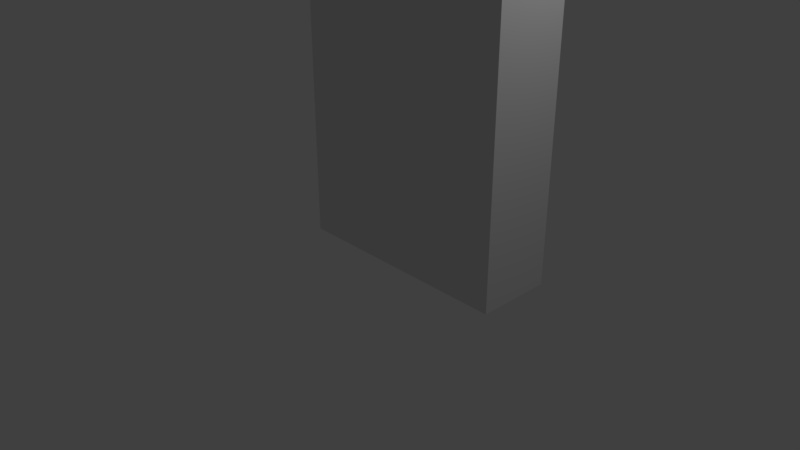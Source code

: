 # Source: Wall_M.blend  (saved by Blender 2.79.0; exported with 4.5.12 LTS)
import bpy
from mathutils import Matrix  # noqa: F401  (used for matrix-valued properties, if any)

bpy.ops.wm.read_factory_settings(use_empty=True)
scene = bpy.context.scene
scene.name = 'Scene'

# ---- collections
col_collection_1 = bpy.data.collections.new('Collection 1'); scene.collection.children.link(col_collection_1)

# ---- materials (node trees are filled in below, after node groups)
mat_material = bpy.data.materials.new('Material')
mat_material.alpha_threshold = 0.0
mat_material.use_transparent_shadow = False
mat_material.roughness = 0.5
mat_material.line_color = (0.0, 0.0, 0.0, 1.0)

# ---- material node trees

# ---- world
world_world = bpy.data.worlds.new('World'); scene.world = world_world
world_world.color = (0.05088, 0.05088, 0.05088)
world_world.use_sun_shadow = False
world_world.sun_shadow_jitter_overblur = 0.0
world_world.cycles.sampling_method = 'MANUAL'

# ---- cameras
cam_camera = bpy.data.cameras.new('Camera')
cam_camera.clip_end = 100.0
cam_camera.lens = 35.0
cam_camera.sensor_width = 32.0
cam_camera.sensor_height = 18.0
cam_camera.ortho_scale = 7.314
cam_camera.dof.focus_distance = 0.0
cam_camera.dof.aperture_fstop = 128.0

# ---- lights
light_lamp = bpy.data.lights.new('Lamp', 'POINT')
light_lamp.transmission_factor = 0.0
light_lamp.cutoff_distance = 30.0
light_lamp.energy = 100.0
light_lamp.shadow_buffer_clip_start = 1.001
light_lamp.shadow_soft_size = 0.1
light_lamp.shadow_maximum_resolution = 0.006
light_lamp.use_absolute_resolution = True

# ---- meshes
me_cube = bpy.data.meshes.new('Cube')
me_cube.from_pydata([(2.0, 1.0, 0.0), (2.0, 0.0, 0.0), (-1.0, 0.0, 0.0), (-1.0, 1.0, 0.0), (2.0, 1.0, 5.0), (2.0, -4.768e-07, 5.0), (-1.0, 4.768e-07, 5.0), (-1.0, 1.0, 5.0)], [], [(0, 1, 2, 3), (4, 7, 6, 5), (0, 4, 5, 1), (1, 5, 6, 2), (2, 6, 7, 3), (4, 0, 3, 7)])
_uv = me_cube.uv_layers.new(name='UVMap')
_uv.uv.foreach_set('vector', [0.375, 0.875, 0.375, 1.0, 0.0, 1.0, 0.0, 0.875, 0.375, 0.875, 0.0, 0.875, 0.0, 1.0, 0.375, 1.0, 0.375, 0.375, 0.375, 1.0, 0.25, 1.0, 0.25, 0.375, 0.375, 0.375, 0.375, 1.0, 0.0, 1.0, 0.0, 0.375, 0.125, 0.375, 0.125, 1.0, 0.0, 1.0, 0.0, 0.375, 0.0, 1.0, 0.0, 0.375, 0.375, 0.375, 0.375, 1.0])
me_cube.materials.append(mat_material)
me_cube.use_remesh_preserve_volume = False
me_cube.use_remesh_preserve_attributes = False
me_cube.use_mirror_vertex_groups = False
me_cube.update()

# ---- objects
ob_cube = bpy.data.objects.new('Cube', me_cube)
ob_lamp = bpy.data.objects.new('Lamp', light_lamp)
ob_camera = bpy.data.objects.new('Camera', cam_camera)

# ---- transforms, parenting, visibility, modifiers, constraints
ob_cube.location = (0.0, 0.0, 0.0)
ob_cube.lock_rotations_4d = False
ob_cube.empty_display_type = 'ARROWS'
ob_cube.lineart.crease_threshold = 0.0
ob_lamp.location = (4.076, 1.005, 5.904)
ob_lamp.rotation_euler = (0.6503, 0.05522, 1.866)
ob_lamp.lock_rotations_4d = False
ob_lamp.empty_display_type = 'ARROWS'
ob_lamp.color = (0.0, 0.0, 0.0, 0.0)
ob_lamp.lineart.crease_threshold = 0.0
ob_camera.location = (7.481, -6.508, 5.344)
ob_camera.rotation_euler = (1.109, 0.0, 0.8149)
ob_camera.lock_rotations_4d = False
ob_camera.empty_display_type = 'ARROWS'
ob_camera.color = (0.0, 0.0, 0.0, 0.0)
ob_camera.display_type = 'WIRE'
ob_camera.lineart.crease_threshold = 0.0

# ---- collection membership
col_collection_1.objects.link(ob_cube)
col_collection_1.objects.link(ob_lamp)
col_collection_1.objects.link(ob_camera)

# ---- scene / render settings (as saved in the file)
scene.camera = ob_camera
scene.frame_start = 1; scene.frame_end = 250; scene.frame_set(1)
scene.render.engine = 'BLENDER_EEVEE_NEXT'
scene.render.resolution_percentage = 50
scene.render.dither_intensity = 0.0
scene.cycles.use_denoising = False
scene.cycles.samples = 128
scene.cycles.sampling_pattern = 'TABULATED_SOBOL'
scene.cycles.use_adaptive_sampling = False
scene.cycles.use_light_tree = False
scene.cycles.blur_glossy = 0.0
scene.cycles.sample_clamp_indirect = 0.0
scene.view_settings.view_transform = 'Standard'
bpy.context.view_layer.update()
